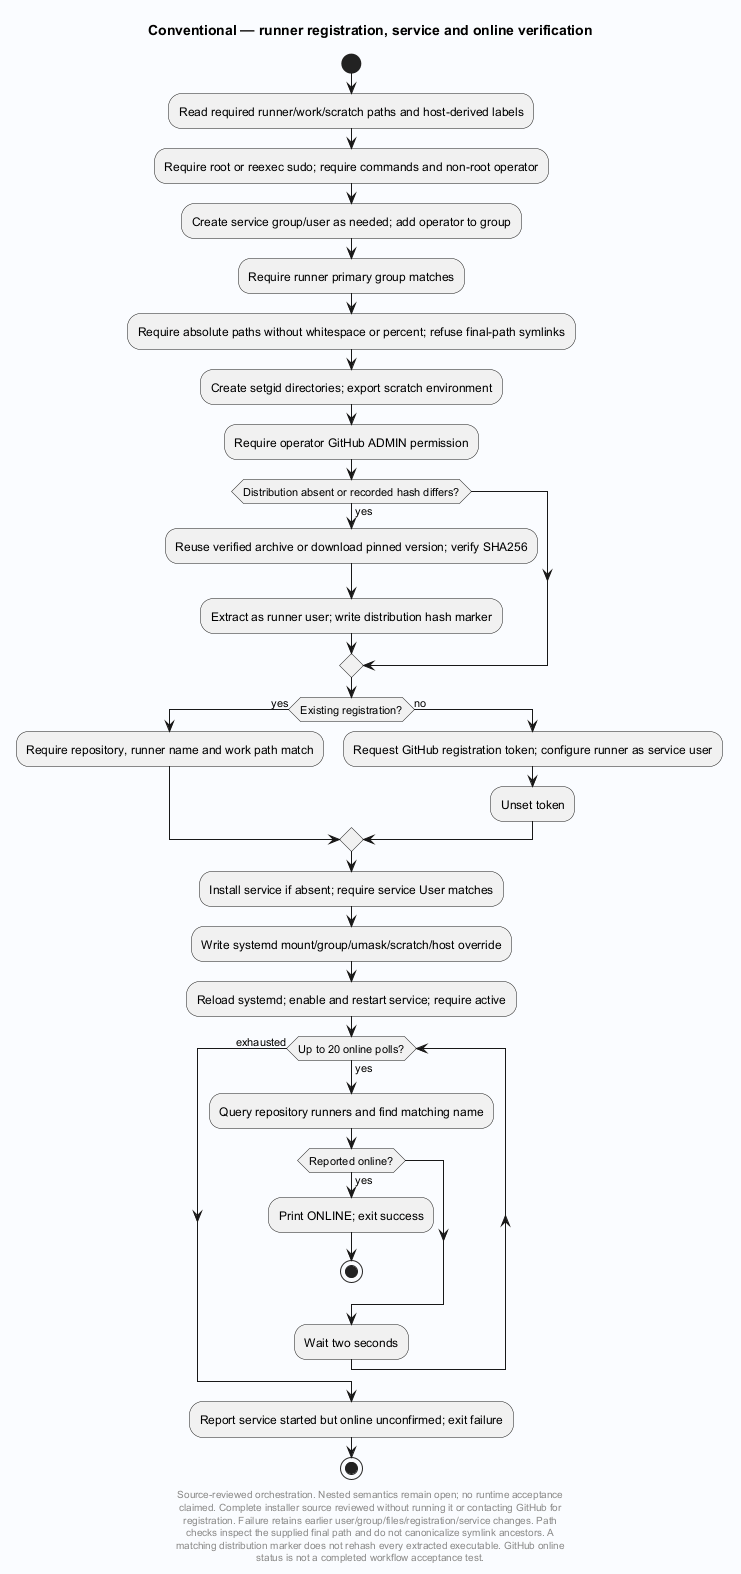

The diagram above was rendered by PlantUML. Its source (embedded in the PNG):
@startuml
' Evidence: Laplace-Conventional/src/laplace_conventional/cli.py SHA256 36d0a136f9cbe4f76c959b641b3d9b2dc676619caa633c1b8724fa8ec11f1359
' Evidence: Laplace-Conventional/scripts/install-runner.sh SHA256 59eb595832c22461fa89c3f70491c4bd41a98ac472001c8b602de11046412be1
skinparam backgroundColor #FAFCFF
skinparam shadowing false
skinparam defaultFontName SansSerif
title Conventional — runner registration, service and online verification
start
:Read required runner/work/scratch paths and host-derived labels;
:Require root or reexec sudo; require commands and non-root operator;
:Create service group/user as needed; add operator to group;
:Require runner primary group matches;
:Require absolute paths without whitespace or percent; refuse final-path symlinks;
:Create setgid directories; export scratch environment;
:Require operator GitHub ADMIN permission;
if (Distribution absent or recorded hash differs?) then (yes)
 :Reuse verified archive or download pinned version; verify SHA256;
 :Extract as runner user; write distribution hash marker;
endif
if (Existing registration?) then (yes)
 :Require repository, runner name and work path match;
else (no)
 :Request GitHub registration token; configure runner as service user;
 :Unset token;
endif
:Install service if absent; require service User matches;
:Write systemd mount/group/umask/scratch/host override;
:Reload systemd; enable and restart service; require active;
while (Up to 20 online polls?) is (yes)
 :Query repository runners and find matching name;
 if (Reported online?) then (yes)
  :Print ONLINE; exit success;
  stop
 endif
 :Wait two seconds;
endwhile (exhausted)
:Report service started but online unconfirmed; exit failure;
stop
footer
Source-reviewed orchestration. Nested semantics remain open; no runtime acceptance
claimed. Complete installer source reviewed without running it or contacting GitHub for
registration. Failure retains earlier user/group/files/registration/service changes. Path
checks inspect the supplied final path and do not canonicalize symlink ancestors. A
matching distribution marker does not rehash every extracted executable. GitHub online
status is not a completed workflow acceptance test.
end footer

@enduml